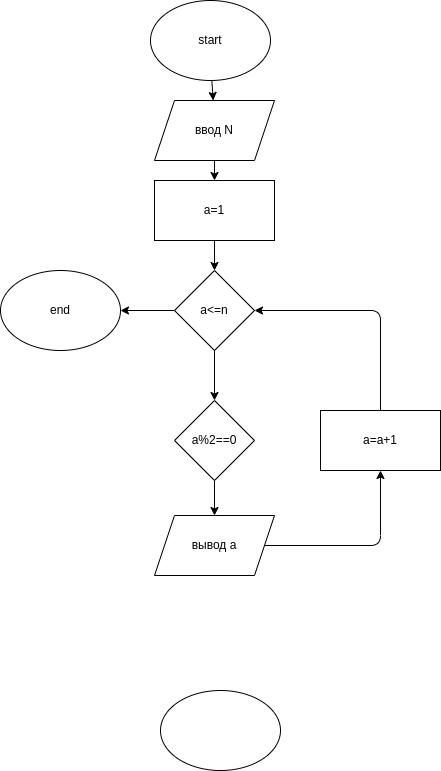

The diagram above was exported from draw.io. Its source (the exported page's mxGraphModel, read from the mxfile embedded in the PNG):
<mxGraphModel dx="1383" dy="404" grid="1" gridSize="10" guides="1" tooltips="1" connect="1" arrows="1" fold="1" page="1" pageScale="1" pageWidth="827" pageHeight="1169" math="0" shadow="0">
  <root>
    <mxCell id="0" />
    <mxCell id="1" parent="0" />
    <mxCell id="4" value="" style="edgeStyle=none;html=1;" edge="1" parent="1" source="2" target="3">
      <mxGeometry relative="1" as="geometry" />
    </mxCell>
    <mxCell id="2" value="start" style="ellipse;whiteSpace=wrap;html=1;" vertex="1" parent="1">
      <mxGeometry x="350" y="10" width="120" height="80" as="geometry" />
    </mxCell>
    <mxCell id="6" value="" style="edgeStyle=none;html=1;" edge="1" parent="1" source="3" target="5">
      <mxGeometry relative="1" as="geometry" />
    </mxCell>
    <mxCell id="3" value="ввод N" style="shape=parallelogram;perimeter=parallelogramPerimeter;whiteSpace=wrap;html=1;fixedSize=1;" vertex="1" parent="1">
      <mxGeometry x="354" y="110" width="120" height="60" as="geometry" />
    </mxCell>
    <mxCell id="14" value="" style="edgeStyle=none;html=1;" edge="1" parent="1" source="5" target="13">
      <mxGeometry relative="1" as="geometry" />
    </mxCell>
    <mxCell id="5" value="a=1" style="rounded=0;whiteSpace=wrap;html=1;" vertex="1" parent="1">
      <mxGeometry x="354" y="190" width="120" height="60" as="geometry" />
    </mxCell>
    <mxCell id="10" value="" style="edgeStyle=none;html=1;" edge="1" parent="1" source="7" target="9">
      <mxGeometry relative="1" as="geometry" />
    </mxCell>
    <mxCell id="7" value="a%2==0" style="rhombus;whiteSpace=wrap;html=1;" vertex="1" parent="1">
      <mxGeometry x="374" y="410" width="80" height="80" as="geometry" />
    </mxCell>
    <mxCell id="19" style="edgeStyle=none;html=1;" edge="1" parent="1" source="9" target="11">
      <mxGeometry relative="1" as="geometry">
        <mxPoint x="590" y="490" as="targetPoint" />
        <Array as="points">
          <mxPoint x="580" y="555" />
        </Array>
      </mxGeometry>
    </mxCell>
    <mxCell id="9" value="вывод a" style="shape=parallelogram;perimeter=parallelogramPerimeter;whiteSpace=wrap;html=1;fixedSize=1;" vertex="1" parent="1">
      <mxGeometry x="354" y="525" width="120" height="60" as="geometry" />
    </mxCell>
    <mxCell id="22" style="edgeStyle=none;html=1;" edge="1" parent="1" source="11" target="13">
      <mxGeometry relative="1" as="geometry">
        <mxPoint x="460" y="320" as="targetPoint" />
        <Array as="points">
          <mxPoint x="580" y="320" />
        </Array>
      </mxGeometry>
    </mxCell>
    <mxCell id="11" value="a=a+1" style="rounded=0;whiteSpace=wrap;html=1;" vertex="1" parent="1">
      <mxGeometry x="520" y="420" width="120" height="60" as="geometry" />
    </mxCell>
    <mxCell id="16" value="" style="edgeStyle=none;html=1;" edge="1" parent="1" source="13" target="7">
      <mxGeometry relative="1" as="geometry" />
    </mxCell>
    <mxCell id="24" value="" style="edgeStyle=none;html=1;" edge="1" parent="1" source="13" target="23">
      <mxGeometry relative="1" as="geometry" />
    </mxCell>
    <mxCell id="13" value="a&amp;lt;=n" style="rhombus;whiteSpace=wrap;html=1;" vertex="1" parent="1">
      <mxGeometry x="374" y="280" width="80" height="80" as="geometry" />
    </mxCell>
    <mxCell id="17" value="" style="ellipse;whiteSpace=wrap;html=1;" vertex="1" parent="1">
      <mxGeometry x="360" y="700" width="120" height="80" as="geometry" />
    </mxCell>
    <mxCell id="23" value="end" style="ellipse;whiteSpace=wrap;html=1;" vertex="1" parent="1">
      <mxGeometry x="200" y="280" width="120" height="80" as="geometry" />
    </mxCell>
  </root>
</mxGraphModel>